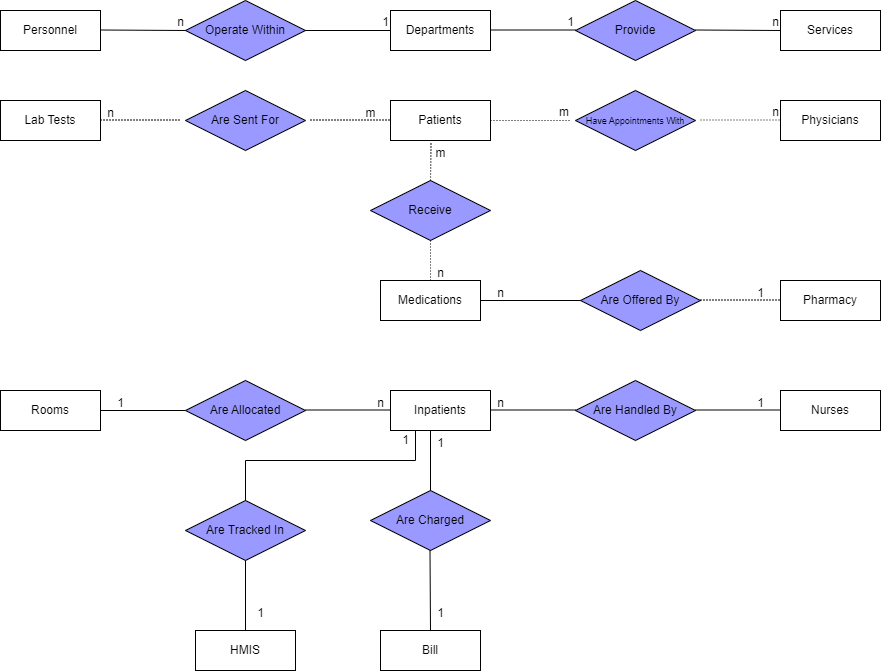

The diagram above was exported from draw.io. Its source (the exported page's mxGraphModel, read from the mxfile embedded in the PNG):
<mxGraphModel dx="1034" dy="539" grid="1" gridSize="10" guides="1" tooltips="1" connect="1" arrows="1" fold="1" page="1" pageScale="1" pageWidth="850" pageHeight="1100" math="0" shadow="0" extFonts="Permanent Marker^https://fonts.googleapis.com/css?family=Permanent+Marker">
  <root>
    <mxCell id="0" />
    <mxCell id="1" parent="0" />
    <mxCell id="40KOLwRieZtC3moJUcAB-1" value="Personnel" style="whiteSpace=wrap;html=1;align=center;" vertex="1" parent="1">
      <mxGeometry x="200" y="120" width="100" height="40" as="geometry" />
    </mxCell>
    <mxCell id="40KOLwRieZtC3moJUcAB-2" value="Departments" style="whiteSpace=wrap;html=1;align=center;" vertex="1" parent="1">
      <mxGeometry x="590" y="120" width="100" height="40" as="geometry" />
    </mxCell>
    <mxCell id="40KOLwRieZtC3moJUcAB-3" value="Services" style="whiteSpace=wrap;html=1;align=center;" vertex="1" parent="1">
      <mxGeometry x="980" y="120" width="100" height="40" as="geometry" />
    </mxCell>
    <mxCell id="40KOLwRieZtC3moJUcAB-4" value="Operate Within" style="shape=rhombus;perimeter=rhombusPerimeter;whiteSpace=wrap;html=1;align=center;fillColor=#9999FF;" vertex="1" parent="1">
      <mxGeometry x="385" y="110" width="120" height="60" as="geometry" />
    </mxCell>
    <mxCell id="40KOLwRieZtC3moJUcAB-5" value="Provide" style="shape=rhombus;perimeter=rhombusPerimeter;whiteSpace=wrap;html=1;align=center;fillColor=#9999FF;" vertex="1" parent="1">
      <mxGeometry x="775" y="110" width="120" height="60" as="geometry" />
    </mxCell>
    <mxCell id="40KOLwRieZtC3moJUcAB-6" value="Lab Tests" style="whiteSpace=wrap;html=1;align=center;" vertex="1" parent="1">
      <mxGeometry x="200" y="210" width="100" height="40" as="geometry" />
    </mxCell>
    <mxCell id="40KOLwRieZtC3moJUcAB-7" value="Patients" style="whiteSpace=wrap;html=1;align=center;" vertex="1" parent="1">
      <mxGeometry x="590" y="210" width="100" height="40" as="geometry" />
    </mxCell>
    <mxCell id="40KOLwRieZtC3moJUcAB-9" value="Physicians" style="whiteSpace=wrap;html=1;align=center;" vertex="1" parent="1">
      <mxGeometry x="980" y="210" width="100" height="40" as="geometry" />
    </mxCell>
    <mxCell id="40KOLwRieZtC3moJUcAB-10" value="Medications" style="whiteSpace=wrap;html=1;align=center;" vertex="1" parent="1">
      <mxGeometry x="580" y="390" width="100" height="40" as="geometry" />
    </mxCell>
    <mxCell id="40KOLwRieZtC3moJUcAB-11" value="Pharmacy" style="whiteSpace=wrap;html=1;align=center;" vertex="1" parent="1">
      <mxGeometry x="980" y="390" width="100" height="40" as="geometry" />
    </mxCell>
    <mxCell id="40KOLwRieZtC3moJUcAB-12" value="Are Sent For" style="shape=rhombus;perimeter=rhombusPerimeter;whiteSpace=wrap;html=1;align=center;fillColor=#9999FF;" vertex="1" parent="1">
      <mxGeometry x="385" y="200" width="120" height="60" as="geometry" />
    </mxCell>
    <mxCell id="40KOLwRieZtC3moJUcAB-13" value="&lt;font style=&quot;font-size: 9px;&quot;&gt;Have Appointments With&lt;/font&gt;" style="shape=rhombus;perimeter=rhombusPerimeter;whiteSpace=wrap;html=1;align=center;fillColor=#9999FF;" vertex="1" parent="1">
      <mxGeometry x="775" y="200" width="120" height="60" as="geometry" />
    </mxCell>
    <mxCell id="40KOLwRieZtC3moJUcAB-14" value="Receive" style="shape=rhombus;perimeter=rhombusPerimeter;whiteSpace=wrap;html=1;align=center;fillColor=#9999FF;" vertex="1" parent="1">
      <mxGeometry x="570" y="290" width="120" height="60" as="geometry" />
    </mxCell>
    <mxCell id="40KOLwRieZtC3moJUcAB-15" value="Are Offered By" style="shape=rhombus;perimeter=rhombusPerimeter;whiteSpace=wrap;html=1;align=center;fillColor=#9999FF;" vertex="1" parent="1">
      <mxGeometry x="780" y="380" width="120" height="60" as="geometry" />
    </mxCell>
    <mxCell id="40KOLwRieZtC3moJUcAB-16" value="Rooms" style="whiteSpace=wrap;html=1;align=center;" vertex="1" parent="1">
      <mxGeometry x="200" y="500" width="100" height="40" as="geometry" />
    </mxCell>
    <mxCell id="40KOLwRieZtC3moJUcAB-17" value="Inpatients" style="whiteSpace=wrap;html=1;align=center;" vertex="1" parent="1">
      <mxGeometry x="590" y="500" width="100" height="40" as="geometry" />
    </mxCell>
    <mxCell id="40KOLwRieZtC3moJUcAB-19" value="Nurses" style="whiteSpace=wrap;html=1;align=center;" vertex="1" parent="1">
      <mxGeometry x="980" y="500" width="100" height="40" as="geometry" />
    </mxCell>
    <mxCell id="40KOLwRieZtC3moJUcAB-20" value="HMIS" style="whiteSpace=wrap;html=1;align=center;" vertex="1" parent="1">
      <mxGeometry x="395" y="740" width="100" height="40" as="geometry" />
    </mxCell>
    <mxCell id="40KOLwRieZtC3moJUcAB-21" value="Bill" style="whiteSpace=wrap;html=1;align=center;" vertex="1" parent="1">
      <mxGeometry x="580" y="740" width="100" height="40" as="geometry" />
    </mxCell>
    <mxCell id="40KOLwRieZtC3moJUcAB-22" value="Are Allocated" style="shape=rhombus;perimeter=rhombusPerimeter;whiteSpace=wrap;html=1;align=center;fillColor=#9999FF;" vertex="1" parent="1">
      <mxGeometry x="385" y="490" width="120" height="60" as="geometry" />
    </mxCell>
    <mxCell id="40KOLwRieZtC3moJUcAB-23" value="Are Handled By" style="shape=rhombus;perimeter=rhombusPerimeter;whiteSpace=wrap;html=1;align=center;fillColor=#9999FF;" vertex="1" parent="1">
      <mxGeometry x="775" y="490" width="120" height="60" as="geometry" />
    </mxCell>
    <mxCell id="40KOLwRieZtC3moJUcAB-24" value="Are Tracked In" style="shape=rhombus;perimeter=rhombusPerimeter;whiteSpace=wrap;html=1;align=center;fillColor=#9999FF;" vertex="1" parent="1">
      <mxGeometry x="385" y="610" width="120" height="60" as="geometry" />
    </mxCell>
    <mxCell id="40KOLwRieZtC3moJUcAB-25" value="Are Charged" style="shape=rhombus;perimeter=rhombusPerimeter;whiteSpace=wrap;html=1;align=center;fillColor=#9999FF;" vertex="1" parent="1">
      <mxGeometry x="570" y="600" width="120" height="60" as="geometry" />
    </mxCell>
    <mxCell id="40KOLwRieZtC3moJUcAB-26" value="" style="endArrow=none;html=1;rounded=0;entryX=0;entryY=0.5;entryDx=0;entryDy=0;" edge="1" parent="1" target="40KOLwRieZtC3moJUcAB-4">
      <mxGeometry relative="1" as="geometry">
        <mxPoint x="300" y="139.5" as="sourcePoint" />
        <mxPoint x="370" y="140" as="targetPoint" />
      </mxGeometry>
    </mxCell>
    <mxCell id="40KOLwRieZtC3moJUcAB-27" value="n" style="resizable=0;html=1;whiteSpace=wrap;align=right;verticalAlign=bottom;" connectable="0" vertex="1" parent="40KOLwRieZtC3moJUcAB-26">
      <mxGeometry x="1" relative="1" as="geometry" />
    </mxCell>
    <mxCell id="40KOLwRieZtC3moJUcAB-28" value="" style="endArrow=none;html=1;rounded=0;entryX=0;entryY=0.5;entryDx=0;entryDy=0;exitX=1;exitY=0.5;exitDx=0;exitDy=0;" edge="1" parent="1" source="40KOLwRieZtC3moJUcAB-4" target="40KOLwRieZtC3moJUcAB-2">
      <mxGeometry relative="1" as="geometry">
        <mxPoint x="510" y="140" as="sourcePoint" />
        <mxPoint x="580" y="140" as="targetPoint" />
      </mxGeometry>
    </mxCell>
    <mxCell id="40KOLwRieZtC3moJUcAB-29" value="1" style="resizable=0;html=1;whiteSpace=wrap;align=right;verticalAlign=bottom;" connectable="0" vertex="1" parent="40KOLwRieZtC3moJUcAB-28">
      <mxGeometry x="1" relative="1" as="geometry" />
    </mxCell>
    <mxCell id="40KOLwRieZtC3moJUcAB-30" value="" style="endArrow=none;html=1;rounded=0;entryX=0;entryY=0.5;entryDx=0;entryDy=0;exitX=1;exitY=0.5;exitDx=0;exitDy=0;" edge="1" parent="1">
      <mxGeometry relative="1" as="geometry">
        <mxPoint x="690" y="139.5" as="sourcePoint" />
        <mxPoint x="775" y="139.5" as="targetPoint" />
      </mxGeometry>
    </mxCell>
    <mxCell id="40KOLwRieZtC3moJUcAB-31" value="1" style="resizable=0;html=1;whiteSpace=wrap;align=right;verticalAlign=bottom;" connectable="0" vertex="1" parent="40KOLwRieZtC3moJUcAB-30">
      <mxGeometry x="1" relative="1" as="geometry" />
    </mxCell>
    <mxCell id="40KOLwRieZtC3moJUcAB-32" value="" style="endArrow=none;html=1;rounded=0;entryX=0;entryY=0.5;entryDx=0;entryDy=0;" edge="1" parent="1">
      <mxGeometry relative="1" as="geometry">
        <mxPoint x="895" y="139.5" as="sourcePoint" />
        <mxPoint x="980" y="140" as="targetPoint" />
      </mxGeometry>
    </mxCell>
    <mxCell id="40KOLwRieZtC3moJUcAB-33" value="n" style="resizable=0;html=1;whiteSpace=wrap;align=right;verticalAlign=bottom;" connectable="0" vertex="1" parent="40KOLwRieZtC3moJUcAB-32">
      <mxGeometry x="1" relative="1" as="geometry" />
    </mxCell>
    <mxCell id="40KOLwRieZtC3moJUcAB-44" value="" style="endArrow=none;html=1;rounded=0;dashed=1;dashPattern=1 2;" edge="1" parent="1">
      <mxGeometry relative="1" as="geometry">
        <mxPoint x="690" y="230" as="sourcePoint" />
        <mxPoint x="770" y="230" as="targetPoint" />
      </mxGeometry>
    </mxCell>
    <mxCell id="40KOLwRieZtC3moJUcAB-45" value="m" style="resizable=0;html=1;whiteSpace=wrap;align=right;verticalAlign=bottom;" connectable="0" vertex="1" parent="40KOLwRieZtC3moJUcAB-44">
      <mxGeometry x="1" relative="1" as="geometry" />
    </mxCell>
    <mxCell id="40KOLwRieZtC3moJUcAB-46" value="" style="endArrow=none;html=1;rounded=0;dashed=1;dashPattern=1 2;exitX=0.5;exitY=1;exitDx=0;exitDy=0;entryX=0.5;entryY=0;entryDx=0;entryDy=0;" edge="1" parent="1" source="40KOLwRieZtC3moJUcAB-14" target="40KOLwRieZtC3moJUcAB-10">
      <mxGeometry relative="1" as="geometry">
        <mxPoint x="450" y="360" as="sourcePoint" />
        <mxPoint x="530" y="360" as="targetPoint" />
      </mxGeometry>
    </mxCell>
    <mxCell id="40KOLwRieZtC3moJUcAB-48" value="" style="endArrow=none;html=1;rounded=0;dashed=1;dashPattern=1 2;exitX=0.5;exitY=0;exitDx=0;exitDy=0;entryX=0.405;entryY=1.038;entryDx=0;entryDy=0;entryPerimeter=0;" edge="1" parent="1" source="40KOLwRieZtC3moJUcAB-14" target="40KOLwRieZtC3moJUcAB-7">
      <mxGeometry relative="1" as="geometry">
        <mxPoint x="440" y="280" as="sourcePoint" />
        <mxPoint x="600" y="280" as="targetPoint" />
      </mxGeometry>
    </mxCell>
    <mxCell id="40KOLwRieZtC3moJUcAB-50" value="" style="endArrow=none;html=1;rounded=0;dashed=1;dashPattern=1 2;" edge="1" parent="1">
      <mxGeometry relative="1" as="geometry">
        <mxPoint x="900" y="229.5" as="sourcePoint" />
        <mxPoint x="980" y="229.5" as="targetPoint" />
      </mxGeometry>
    </mxCell>
    <mxCell id="40KOLwRieZtC3moJUcAB-51" value="n" style="resizable=0;html=1;whiteSpace=wrap;align=right;verticalAlign=bottom;" connectable="0" vertex="1" parent="40KOLwRieZtC3moJUcAB-50">
      <mxGeometry x="1" relative="1" as="geometry" />
    </mxCell>
    <mxCell id="40KOLwRieZtC3moJUcAB-52" value="" style="endArrow=none;html=1;rounded=0;dashed=1;dashPattern=1 2;" edge="1" parent="1">
      <mxGeometry relative="1" as="geometry">
        <mxPoint x="510" y="229.5" as="sourcePoint" />
        <mxPoint x="590" y="229.5" as="targetPoint" />
        <Array as="points">
          <mxPoint x="540" y="229.5" />
        </Array>
      </mxGeometry>
    </mxCell>
    <mxCell id="40KOLwRieZtC3moJUcAB-53" value="" style="resizable=0;html=1;whiteSpace=wrap;align=right;verticalAlign=bottom;" connectable="0" vertex="1" parent="40KOLwRieZtC3moJUcAB-52">
      <mxGeometry x="1" relative="1" as="geometry" />
    </mxCell>
    <mxCell id="40KOLwRieZtC3moJUcAB-58" value="" style="endArrow=none;html=1;rounded=0;exitX=1;exitY=0.5;exitDx=0;exitDy=0;entryX=0;entryY=0.5;entryDx=0;entryDy=0;" edge="1" parent="1" source="40KOLwRieZtC3moJUcAB-16" target="40KOLwRieZtC3moJUcAB-22">
      <mxGeometry relative="1" as="geometry">
        <mxPoint x="310" y="520" as="sourcePoint" />
        <mxPoint x="380" y="520" as="targetPoint" />
      </mxGeometry>
    </mxCell>
    <mxCell id="40KOLwRieZtC3moJUcAB-61" value="" style="endArrow=none;html=1;rounded=0;exitX=1;exitY=0.5;exitDx=0;exitDy=0;entryX=0;entryY=0.5;entryDx=0;entryDy=0;" edge="1" parent="1">
      <mxGeometry relative="1" as="geometry">
        <mxPoint x="505" y="519.5" as="sourcePoint" />
        <mxPoint x="590" y="519.5" as="targetPoint" />
      </mxGeometry>
    </mxCell>
    <mxCell id="40KOLwRieZtC3moJUcAB-62" value="" style="endArrow=none;html=1;rounded=0;exitX=0.25;exitY=1;exitDx=0;exitDy=0;entryX=0.5;entryY=0;entryDx=0;entryDy=0;" edge="1" parent="1" source="40KOLwRieZtC3moJUcAB-17" target="40KOLwRieZtC3moJUcAB-24">
      <mxGeometry relative="1" as="geometry">
        <mxPoint x="620" y="570" as="sourcePoint" />
        <mxPoint x="780" y="570" as="targetPoint" />
        <Array as="points">
          <mxPoint x="615" y="570" />
          <mxPoint x="445" y="570" />
        </Array>
      </mxGeometry>
    </mxCell>
    <mxCell id="40KOLwRieZtC3moJUcAB-63" value="" style="endArrow=none;html=1;rounded=0;exitX=0.5;exitY=1;exitDx=0;exitDy=0;entryX=0.5;entryY=0;entryDx=0;entryDy=0;" edge="1" parent="1" source="40KOLwRieZtC3moJUcAB-24" target="40KOLwRieZtC3moJUcAB-20">
      <mxGeometry relative="1" as="geometry">
        <mxPoint x="480" y="680" as="sourcePoint" />
        <mxPoint x="640" y="680" as="targetPoint" />
      </mxGeometry>
    </mxCell>
    <mxCell id="40KOLwRieZtC3moJUcAB-64" value="" style="endArrow=none;html=1;rounded=0;entryX=0.5;entryY=0;entryDx=0;entryDy=0;" edge="1" parent="1" target="40KOLwRieZtC3moJUcAB-25">
      <mxGeometry relative="1" as="geometry">
        <mxPoint x="630" y="540" as="sourcePoint" />
        <mxPoint x="780" y="570" as="targetPoint" />
      </mxGeometry>
    </mxCell>
    <mxCell id="40KOLwRieZtC3moJUcAB-66" value="" style="endArrow=none;html=1;rounded=0;entryX=0.5;entryY=0;entryDx=0;entryDy=0;" edge="1" parent="1" target="40KOLwRieZtC3moJUcAB-21">
      <mxGeometry relative="1" as="geometry">
        <mxPoint x="629.5" y="660" as="sourcePoint" />
        <mxPoint x="629.5" y="720" as="targetPoint" />
      </mxGeometry>
    </mxCell>
    <mxCell id="40KOLwRieZtC3moJUcAB-68" value="" style="endArrow=none;html=1;rounded=0;exitX=1;exitY=0.5;exitDx=0;exitDy=0;entryX=0;entryY=0.5;entryDx=0;entryDy=0;" edge="1" parent="1">
      <mxGeometry relative="1" as="geometry">
        <mxPoint x="690" y="519.5" as="sourcePoint" />
        <mxPoint x="775" y="519.5" as="targetPoint" />
      </mxGeometry>
    </mxCell>
    <mxCell id="40KOLwRieZtC3moJUcAB-69" value="" style="endArrow=none;html=1;rounded=0;exitX=1;exitY=0.5;exitDx=0;exitDy=0;entryX=0;entryY=0.5;entryDx=0;entryDy=0;" edge="1" parent="1">
      <mxGeometry relative="1" as="geometry">
        <mxPoint x="895" y="519.5" as="sourcePoint" />
        <mxPoint x="980" y="519.5" as="targetPoint" />
      </mxGeometry>
    </mxCell>
    <mxCell id="40KOLwRieZtC3moJUcAB-70" value="1" style="text;html=1;align=center;verticalAlign=middle;resizable=0;points=[];autosize=1;strokeColor=none;fillColor=none;" vertex="1" parent="1">
      <mxGeometry x="625" y="538" width="30" height="30" as="geometry" />
    </mxCell>
    <mxCell id="40KOLwRieZtC3moJUcAB-71" value="1" style="text;html=1;align=center;verticalAlign=middle;resizable=0;points=[];autosize=1;strokeColor=none;fillColor=none;" vertex="1" parent="1">
      <mxGeometry x="625" y="708" width="30" height="30" as="geometry" />
    </mxCell>
    <mxCell id="40KOLwRieZtC3moJUcAB-72" value="1" style="text;html=1;align=center;verticalAlign=middle;resizable=0;points=[];autosize=1;strokeColor=none;fillColor=none;" vertex="1" parent="1">
      <mxGeometry x="590" y="535" width="30" height="30" as="geometry" />
    </mxCell>
    <mxCell id="40KOLwRieZtC3moJUcAB-74" value="1" style="text;html=1;align=center;verticalAlign=middle;resizable=0;points=[];autosize=1;strokeColor=none;fillColor=none;" vertex="1" parent="1">
      <mxGeometry x="445" y="708" width="30" height="30" as="geometry" />
    </mxCell>
    <mxCell id="40KOLwRieZtC3moJUcAB-75" value="n" style="text;html=1;align=center;verticalAlign=middle;resizable=0;points=[];autosize=1;strokeColor=none;fillColor=none;" vertex="1" parent="1">
      <mxGeometry x="565" y="498" width="30" height="30" as="geometry" />
    </mxCell>
    <mxCell id="40KOLwRieZtC3moJUcAB-76" value="1" style="text;html=1;align=center;verticalAlign=middle;resizable=0;points=[];autosize=1;strokeColor=none;fillColor=none;" vertex="1" parent="1">
      <mxGeometry x="305" y="498" width="30" height="30" as="geometry" />
    </mxCell>
    <mxCell id="40KOLwRieZtC3moJUcAB-77" value="n" style="text;html=1;align=center;verticalAlign=middle;resizable=0;points=[];autosize=1;strokeColor=none;fillColor=none;" vertex="1" parent="1">
      <mxGeometry x="685" y="498" width="30" height="30" as="geometry" />
    </mxCell>
    <mxCell id="40KOLwRieZtC3moJUcAB-78" value="1" style="text;html=1;align=center;verticalAlign=middle;resizable=0;points=[];autosize=1;strokeColor=none;fillColor=none;" vertex="1" parent="1">
      <mxGeometry x="945" y="498" width="30" height="30" as="geometry" />
    </mxCell>
    <mxCell id="40KOLwRieZtC3moJUcAB-79" value="" style="endArrow=none;html=1;rounded=0;dashed=1;dashPattern=1 2;" edge="1" parent="1">
      <mxGeometry relative="1" as="geometry">
        <mxPoint x="300" y="229.5" as="sourcePoint" />
        <mxPoint x="380" y="229.5" as="targetPoint" />
        <Array as="points">
          <mxPoint x="330" y="229.5" />
        </Array>
      </mxGeometry>
    </mxCell>
    <mxCell id="40KOLwRieZtC3moJUcAB-80" value="" style="resizable=0;html=1;whiteSpace=wrap;align=right;verticalAlign=bottom;" connectable="0" vertex="1" parent="40KOLwRieZtC3moJUcAB-79">
      <mxGeometry x="1" relative="1" as="geometry" />
    </mxCell>
    <mxCell id="40KOLwRieZtC3moJUcAB-81" value="m" style="text;html=1;align=center;verticalAlign=middle;resizable=0;points=[];autosize=1;strokeColor=none;fillColor=none;" vertex="1" parent="1">
      <mxGeometry x="555" y="208" width="30" height="30" as="geometry" />
    </mxCell>
    <mxCell id="40KOLwRieZtC3moJUcAB-82" value="n" style="text;html=1;align=center;verticalAlign=middle;resizable=0;points=[];autosize=1;strokeColor=none;fillColor=none;" vertex="1" parent="1">
      <mxGeometry x="295" y="208" width="30" height="30" as="geometry" />
    </mxCell>
    <mxCell id="40KOLwRieZtC3moJUcAB-83" value="m" style="text;html=1;align=center;verticalAlign=middle;resizable=0;points=[];autosize=1;strokeColor=none;fillColor=none;" vertex="1" parent="1">
      <mxGeometry x="625" y="248" width="30" height="30" as="geometry" />
    </mxCell>
    <mxCell id="40KOLwRieZtC3moJUcAB-84" value="n" style="text;html=1;align=center;verticalAlign=middle;resizable=0;points=[];autosize=1;strokeColor=none;fillColor=none;" vertex="1" parent="1">
      <mxGeometry x="625" y="368" width="30" height="30" as="geometry" />
    </mxCell>
    <mxCell id="40KOLwRieZtC3moJUcAB-85" value="" style="endArrow=none;html=1;rounded=0;" edge="1" parent="1">
      <mxGeometry relative="1" as="geometry">
        <mxPoint x="680" y="410" as="sourcePoint" />
        <mxPoint x="780" y="410" as="targetPoint" />
      </mxGeometry>
    </mxCell>
    <mxCell id="40KOLwRieZtC3moJUcAB-86" value="" style="endArrow=none;html=1;rounded=0;dashed=1;dashPattern=1 2;" edge="1" parent="1">
      <mxGeometry relative="1" as="geometry">
        <mxPoint x="900" y="409.5" as="sourcePoint" />
        <mxPoint x="980" y="409.5" as="targetPoint" />
        <Array as="points">
          <mxPoint x="930" y="409.5" />
        </Array>
      </mxGeometry>
    </mxCell>
    <mxCell id="40KOLwRieZtC3moJUcAB-87" value="" style="resizable=0;html=1;whiteSpace=wrap;align=right;verticalAlign=bottom;" connectable="0" vertex="1" parent="40KOLwRieZtC3moJUcAB-86">
      <mxGeometry x="1" relative="1" as="geometry" />
    </mxCell>
    <mxCell id="40KOLwRieZtC3moJUcAB-88" value="n" style="text;html=1;align=center;verticalAlign=middle;resizable=0;points=[];autosize=1;strokeColor=none;fillColor=none;" vertex="1" parent="1">
      <mxGeometry x="685" y="388" width="30" height="30" as="geometry" />
    </mxCell>
    <mxCell id="40KOLwRieZtC3moJUcAB-89" value="1" style="text;html=1;align=center;verticalAlign=middle;resizable=0;points=[];autosize=1;strokeColor=none;fillColor=none;" vertex="1" parent="1">
      <mxGeometry x="945" y="388" width="30" height="30" as="geometry" />
    </mxCell>
  </root>
</mxGraphModel>